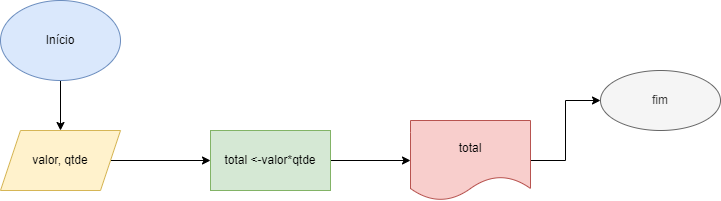

The diagram above was exported from draw.io. Its source (the exported page's mxGraphModel, read from the mxfile embedded in the PNG):
<mxGraphModel dx="2249" dy="794" grid="1" gridSize="10" guides="1" tooltips="1" connect="1" arrows="1" fold="1" page="1" pageScale="1" pageWidth="827" pageHeight="1169" math="0" shadow="0">
  <root>
    <mxCell id="0" />
    <mxCell id="1" parent="0" />
    <mxCell id="udKIC8EwNkvj9h_Bq_xq-4" style="edgeStyle=orthogonalEdgeStyle;rounded=0;orthogonalLoop=1;jettySize=auto;html=1;entryX=0.5;entryY=0;entryDx=0;entryDy=0;" parent="1" source="udKIC8EwNkvj9h_Bq_xq-2" target="udKIC8EwNkvj9h_Bq_xq-3" edge="1">
      <mxGeometry relative="1" as="geometry" />
    </mxCell>
    <mxCell id="udKIC8EwNkvj9h_Bq_xq-2" value="Início" style="ellipse;whiteSpace=wrap;html=1;fillColor=#dae8fc;strokeColor=#6c8ebf;" parent="1" vertex="1">
      <mxGeometry x="-730" y="60" width="120" height="80" as="geometry" />
    </mxCell>
    <mxCell id="udKIC8EwNkvj9h_Bq_xq-6" value="" style="edgeStyle=orthogonalEdgeStyle;rounded=0;orthogonalLoop=1;jettySize=auto;html=1;" parent="1" source="udKIC8EwNkvj9h_Bq_xq-3" target="udKIC8EwNkvj9h_Bq_xq-5" edge="1">
      <mxGeometry relative="1" as="geometry" />
    </mxCell>
    <mxCell id="udKIC8EwNkvj9h_Bq_xq-3" value="valor, qtde" style="shape=parallelogram;perimeter=parallelogramPerimeter;whiteSpace=wrap;html=1;fixedSize=1;fillColor=#fff2cc;strokeColor=#d6b656;" parent="1" vertex="1">
      <mxGeometry x="-730" y="190" width="120" height="60" as="geometry" />
    </mxCell>
    <mxCell id="udKIC8EwNkvj9h_Bq_xq-10" value="" style="edgeStyle=orthogonalEdgeStyle;rounded=0;orthogonalLoop=1;jettySize=auto;html=1;" parent="1" source="udKIC8EwNkvj9h_Bq_xq-5" target="udKIC8EwNkvj9h_Bq_xq-9" edge="1">
      <mxGeometry relative="1" as="geometry" />
    </mxCell>
    <mxCell id="udKIC8EwNkvj9h_Bq_xq-5" value="total &amp;lt;-valor*qtde" style="whiteSpace=wrap;html=1;fillColor=#d5e8d4;strokeColor=#82b366;" parent="1" vertex="1">
      <mxGeometry x="-520" y="190" width="120" height="60" as="geometry" />
    </mxCell>
    <mxCell id="udKIC8EwNkvj9h_Bq_xq-12" value="" style="edgeStyle=orthogonalEdgeStyle;rounded=0;orthogonalLoop=1;jettySize=auto;html=1;" parent="1" source="udKIC8EwNkvj9h_Bq_xq-9" target="udKIC8EwNkvj9h_Bq_xq-11" edge="1">
      <mxGeometry relative="1" as="geometry" />
    </mxCell>
    <mxCell id="udKIC8EwNkvj9h_Bq_xq-9" value="total" style="shape=document;whiteSpace=wrap;html=1;boundedLbl=1;fillColor=#f8cecc;strokeColor=#b85450;" parent="1" vertex="1">
      <mxGeometry x="-320" y="180" width="120" height="80" as="geometry" />
    </mxCell>
    <mxCell id="udKIC8EwNkvj9h_Bq_xq-11" value="fim" style="ellipse;whiteSpace=wrap;html=1;fillColor=#f5f5f5;strokeColor=#666666;fontColor=#333333;" parent="1" vertex="1">
      <mxGeometry x="-130" y="130" width="120" height="60" as="geometry" />
    </mxCell>
  </root>
</mxGraphModel>